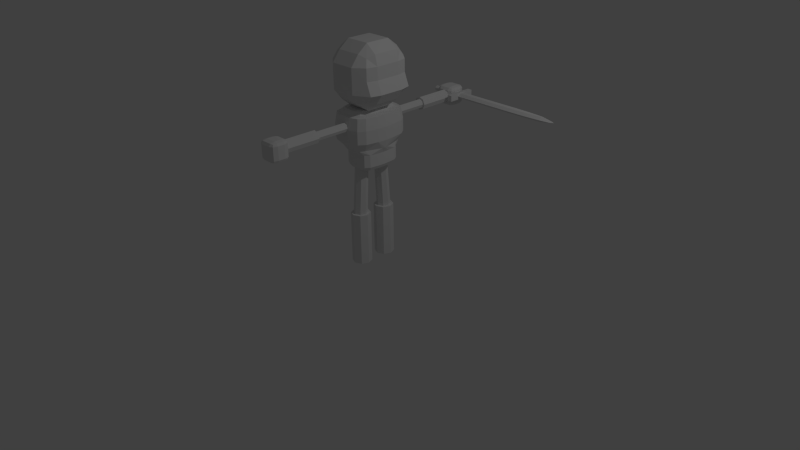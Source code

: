 # Source: char1_walk.blend  (saved by Blender 2.72.0; exported with 4.5.12 LTS)
import bpy
from mathutils import Matrix  # noqa: F401  (used for matrix-valued properties, if any)

bpy.ops.wm.read_factory_settings(use_empty=True)
scene = bpy.context.scene
scene.name = 'Scene'

# ---- collections
col_collection_1 = bpy.data.collections.new('Collection 1'); scene.collection.children.link(col_collection_1)

# ---- world
world_world = bpy.data.worlds.new('World'); scene.world = world_world
world_world.color = (0.05088, 0.05088, 0.05088)
world_world.use_sun_shadow = False
world_world.sun_shadow_jitter_overblur = 0.0
world_world.cycles.sampling_method = 'MANUAL'
world_world.cycles.sample_map_resolution = 256

# ---- cameras
cam_camera = bpy.data.cameras.new('Camera')
cam_camera.clip_end = 100.0
cam_camera.lens = 35.0
cam_camera.sensor_width = 32.0
cam_camera.sensor_height = 18.0
cam_camera.ortho_scale = 7.314
cam_camera.dof.focus_distance = 0.0
cam_camera.dof.aperture_fstop = 128.0

# ---- lights
light_lamp = bpy.data.lights.new('Lamp', 'POINT')
light_lamp.transmission_factor = 0.0
light_lamp.cutoff_distance = 30.0
light_lamp.energy = 100.0
light_lamp.shadow_buffer_clip_start = 1.001
light_lamp.shadow_soft_size = 0.1
light_lamp.shadow_maximum_resolution = 0.006
light_lamp.use_absolute_resolution = True
light_lamp.cycles.use_multiple_importance_sampling = False

# ---- meshes
me_helmet = bpy.data.meshes.new('Helmet')
me_helmet.from_pydata([(-0.2582, -0.2, 0.5045), (-0.2582, -0.5, 1.055), (-0.6582, -0.2, 1.055), (-0.2582, -0.3684, 0.7463), (-0.4183, -0.3201, 0.8349), (-0.4826, -0.3684, 1.055), (-0.4826, -0.2, 0.7463), (-0.6582, 0.2, 1.055), (-0.2582, 0.5, 1.055), (-0.2582, 0.2, 0.5045), (-0.4826, 0.3684, 1.055), (-0.4183, 0.3201, 0.8349), (-0.2582, 0.3684, 0.7463), (-0.4826, 0.2, 0.7463), (0.2752, 0.5, 1.055), (0.665, 0.2, 1.055), (0.2752, 0.2, 0.5045), (0.6052, 0.3684, 1.055), (0.4353, 0.3201, 0.8349), (0.4997, 0.2, 0.7463), (0.2752, 0.3684, 0.7463), (0.665, -0.2, 1.055), (0.2752, -0.5, 1.055), (0.2752, -0.2, 0.5045), (0.6052, -0.3684, 1.055), (0.4353, -0.3201, 0.8349), (0.2752, -0.3684, 0.7463), (0.4997, -0.2, 0.7463), (-0.6582, -0.2, 1.79), (-0.2582, -0.5, 1.79), (-0.2582, -0.2, 2.341), (-0.4826, -0.3684, 1.79), (-0.4183, -0.3201, 2.011), (-0.2582, -0.3684, 2.099), (-0.4826, -0.2, 2.099), (-0.6582, 0.2, 1.79), (-0.2582, 0.2, 2.341), (-0.2582, 0.5, 1.79), (-0.4826, 0.2, 2.099), (-0.4183, 0.3201, 2.011), (-0.2582, 0.3684, 2.099), (-0.4826, 0.3684, 1.79), (0.2752, 0.5, 1.79), (0.2752, 0.2, 2.341), (0.5595, 0.2, 1.79), (0.2752, 0.3684, 2.099), (0.4353, 0.3201, 2.011), (0.4997, 0.2, 2.099), (0.4997, 0.3684, 1.79), (0.5595, -0.2, 1.79), (0.2752, -0.2, 2.341), (0.2752, -0.5, 1.79), (0.4997, -0.2, 2.099), (0.4353, -0.3201, 2.011), (0.2752, -0.3684, 2.099), (0.4997, -0.3684, 1.79), (0.5595, 0.2, 1.423), (0.4997, 0.3684, 1.423), (0.4997, -0.3684, 1.423), (0.5595, -0.2, 1.423)], [], [(0, 9, 16, 23), (56, 59, 21, 15), (50, 43, 36, 30), (37, 42, 14, 8), (51, 29, 1, 22), (0, 3, 4, 6), (1, 5, 4, 3), (2, 6, 4, 5), (7, 10, 11, 13), (8, 12, 11, 10), (9, 13, 11, 12), (14, 17, 18, 20), (15, 19, 18, 17), (16, 20, 18, 19), (21, 24, 25, 27), (22, 26, 25, 24), (23, 27, 25, 26), (28, 31, 32, 34), (29, 33, 32, 31), (30, 34, 32, 33), (35, 38, 39, 41), (36, 40, 39, 38), (37, 41, 39, 40), (42, 45, 46, 48), (43, 47, 46, 45), (44, 48, 46, 47), (49, 52, 53, 55), (50, 54, 53, 52), (51, 55, 53, 54), (1, 29, 31, 5), (5, 31, 28, 2), (30, 36, 38, 34), (34, 38, 35, 28), (37, 8, 10, 41), (41, 10, 7, 35), (9, 0, 6, 13), (13, 6, 2, 7), (36, 43, 45, 40), (40, 45, 42, 37), (56, 15, 17, 57), (48, 57, 17, 14, 42), (16, 9, 12, 20), (20, 12, 8, 14), (43, 50, 52, 47), (47, 52, 49, 44), (51, 22, 24, 58, 55), (58, 24, 21, 59), (23, 16, 19, 27), (27, 19, 15, 21), (50, 30, 33, 54), (54, 33, 29, 51), (0, 23, 26, 3), (3, 26, 22, 1), (28, 35, 7, 2), (44, 49, 59, 56), (44, 56, 57, 48), (55, 58, 59, 49)])
me_helmet.use_remesh_preserve_volume = False
me_helmet.use_remesh_preserve_attributes = False
me_helmet.use_mirror_vertex_groups = False
me_helmet.update()
me_cube_000 = bpy.data.meshes.new('Cube.000')
me_cube_000.from_pydata([(0.2148, 1.658, 0.2032), (0.2148, 1.814, 0.2032), (0.319, 1.97, 0.2032), (0.2148, 1.97, 0.2032), (0.319, 1.502, 0.2032), (0.2148, 1.502, 0.2032), (0.319, 1.814, 0.03098), (0.319, 1.658, 0.03098), (0.2148, 1.814, 0.03098), (0.2148, 1.658, 0.03098), (0.319, 1.97, 0.03098), (0.2148, 1.97, 0.03098), (0.319, 1.502, 0.03098), (0.2148, 1.502, 0.03098), (0.319, 1.773, 0.05968), (0.319, 1.855, 0.05968), (0.319, 1.698, 0.05968), (0.319, 1.617, 0.05968), (0.319, 1.658, 0.1286), (0.319, 1.698, 0.2032), (0.319, 1.658, 0.2317), (0.319, 1.617, 0.2032), (0.319, 1.773, 0.2032), (0.319, 1.814, 0.1286), (0.319, 1.855, 0.2032), (0.319, 1.814, 0.2317), (1.733, 1.773, 0.05968), (2.129, 1.768, 0.05968), (2.464, 1.751, 0.05968), (2.768, 1.738, 0.1256), (1.733, 1.698, 0.05968), (2.464, 1.721, 0.05968), (2.129, 1.704, 0.05968), (1.733, 1.658, 0.1286), (1.733, 1.698, 0.2032), (2.132, 1.664, 0.1286), (2.129, 1.704, 0.2032), (2.47, 1.681, 0.1286), (2.464, 1.721, 0.2032), (2.695, 1.706, 0.1286), (1.733, 1.814, 0.1286), (1.733, 1.773, 0.2032), (2.695, 1.766, 0.1286), (2.47, 1.791, 0.1286), (2.464, 1.751, 0.2032), (2.132, 1.808, 0.1286), (2.129, 1.768, 0.2032), (0.2148, 1.752, 0.05968), (0.2148, 1.775, 0.1027), (0.2148, 1.797, 0.04369), (0.2148, 1.697, 0.1027), (0.2148, 1.72, 0.05968), (0.2148, 1.675, 0.04369), (0.2148, 1.72, 0.2032), (0.2148, 1.697, 0.1601), (0.2148, 1.673, 0.2032), (0.2148, 1.775, 0.1601), (0.2148, 1.752, 0.2032), (0.2148, 1.798, 0.2032), (-0.4102, 1.775, 0.1027), (-0.4102, 1.752, 0.05968), (-0.4102, 1.72, 0.05968), (-0.4102, 1.697, 0.1027), (-0.4102, 1.697, 0.1601), (-0.4102, 1.72, 0.2032), (-0.4102, 1.752, 0.2032), (-0.4102, 1.775, 0.1601)], [], [(8, 9, 52, 51, 47, 49), (59, 60, 61, 62, 63, 64, 65, 66), (0, 1, 58, 57, 53, 55), (9, 0, 55, 54, 50, 52), (1, 8, 49, 48, 56, 58), (6, 8, 11, 10), (9, 7, 12, 13), (6, 7, 9, 8), (18, 19, 20, 21), (22, 23, 24, 25), (38, 36, 35, 37), (36, 34, 33, 35), (46, 44, 43, 45), (41, 46, 45, 40), (22, 41, 40, 23), (34, 19, 18, 33), (20, 19, 22, 25), (56, 48, 59, 66), (53, 57, 65, 64), (50, 54, 63, 62), (2, 10, 11, 3), (34, 36, 38, 29, 44, 46, 41, 22, 19), (8, 1, 3, 11), (10, 15, 6), (12, 4, 5, 13), (0, 9, 13, 5), (7, 17, 12), (20, 25, 1, 0), (1, 25, 2, 3), (20, 0, 5, 4), (4, 21, 20), (26, 27, 28, 29, 31, 32, 30, 16, 14), (24, 23, 15, 10, 2), (25, 24, 2), (17, 18, 21, 4, 12), (23, 14, 6, 15), (16, 18, 17, 7), (31, 29, 39, 37), (29, 38, 37, 39), (32, 31, 37, 35), (30, 32, 35, 33), (44, 29, 42, 43), (29, 28, 43, 42), (28, 27, 45, 43), (27, 26, 40, 45), (26, 14, 23, 40), (33, 18, 16, 30), (6, 14, 16, 7), (47, 48, 49), (50, 51, 52), (53, 54, 55), (56, 57, 58), (65, 57, 56, 66), (47, 60, 59, 48), (63, 54, 53, 64), (61, 51, 50, 62), (47, 51, 61, 60)])
me_cube_000.use_remesh_preserve_volume = False
me_cube_000.use_remesh_preserve_attributes = False
me_cube_000.use_mirror_vertex_groups = False
me_cube_000.update()
me_cube_003 = bpy.data.meshes.new('Cube.003')
me_cube_003.from_pydata([(-0.09625, -1.074, 0.08182), (-0.06806, -1.074, 0.1756), (0.0, -1.074, -0.05076), (-0.06806, -1.074, -0.01193), (0.09625, -1.074, 0.08182), (0.06806, -1.074, -0.01193), (0.0, -1.074, 0.2144), (0.06806, -1.074, 0.1756), (0.0, -0.3459, 0.2144), (-0.06806, -0.3459, 0.1756), (0.0, -0.3459, -0.05076), (-0.09625, -0.3459, 0.08182), (-0.06806, -0.3459, -0.01193), (0.06806, -0.3459, -0.01193), (0.09625, -0.3459, 0.08182), (0.06806, -0.3459, 0.1756), (0.0, -1.591, 0.2711), (-0.09723, -1.591, 0.2157), (-0.1375, -1.591, 0.08174), (-0.09723, -1.591, -0.05218), (0.0, -1.591, -0.1077), (0.1375, -1.591, 0.08174), (0.09723, -1.591, -0.05218), (0.09723, -1.591, 0.2157), (-0.09723, -1.042, 0.2157), (-0.1375, -1.042, 0.08174), (-0.09723, -1.042, -0.05218), (0.0, -1.042, -0.1077), (0.09723, -1.042, -0.05218), (0.0, -1.042, 0.2711), (0.1375, -1.042, 0.08174), (0.09723, -1.042, 0.2157), (0.0, 1.071, 0.2144), (-0.06806, 1.071, 0.1756), (0.0, 1.071, -0.05076), (-0.09625, 1.071, 0.08182), (-0.06806, 1.071, -0.01193), (0.06806, 1.071, -0.01193), (0.09625, 1.071, 0.08182), (0.06806, 1.071, 0.1756), (0.0, 0.3425, 0.2144), (-0.09625, 0.3425, 0.08182), (-0.06806, 0.3425, 0.1756), (0.0, 0.3425, -0.05076), (-0.06806, 0.3425, -0.01193), (0.06806, 0.3425, -0.01193), (0.09625, 0.3425, 0.08182), (0.06806, 0.3425, 0.1756), (-0.09723, 1.587, 0.2157), (-0.1375, 1.587, 0.08174), (-0.09723, 1.587, -0.05218), (0.0, 1.587, -0.1077), (0.09723, 1.587, -0.05218), (0.0, 1.587, 0.2711), (0.1375, 1.587, 0.08174), (0.09723, 1.587, 0.2157), (0.0, 1.039, 0.2711), (-0.1375, 1.039, 0.08174), (-0.09723, 1.039, 0.2157), (-0.09723, 1.039, -0.05218), (0.0, 1.039, -0.1077), (0.1375, 1.039, 0.08174), (0.09723, 1.039, -0.05218), (0.09723, 1.039, 0.2157), (-0.06806, -0.9691, 0.1756), (-0.06806, -0.5366, 0.1756), (-0.09625, -0.5366, 0.08182), (-7.451e-09, -0.5366, -0.05076), (-0.06806, -0.5366, -0.01193), (-7.451e-09, -0.9691, -0.05076), (-0.09625, -0.9691, 0.08182), (-0.06806, -0.9691, -0.01193), (0.09625, -0.5366, 0.08182), (0.06806, -0.5366, -0.01193), (0.09625, -0.9691, 0.08182), (0.06806, -0.9691, -0.01193), (7.451e-09, -0.5366, 0.2144), (0.06806, -0.5366, 0.1756), (7.451e-09, -0.9691, 0.2144), (0.06806, -0.9691, 0.1756), (-0.09625, 0.9657, 0.08182), (-0.06806, 0.9657, 0.1756), (-0.09625, 0.5333, 0.08182), (-0.06806, 0.5333, 0.1756), (-7.451e-09, 0.5333, -0.05076), (-0.06806, 0.5333, -0.01193), (-0.06806, 0.9657, -0.01193), (0.06806, 0.5333, -0.01193), (7.451e-09, 0.9657, -0.05076), (0.06806, 0.9657, -0.01193), (7.451e-09, 0.5333, 0.2144), (0.09625, 0.5333, 0.08182), (0.06806, 0.5333, 0.1756), (0.09625, 0.9657, 0.08182), (7.451e-09, 0.9657, 0.2144), (0.06806, 0.9657, 0.1756), (-0.1031, -0.3141, -2.665), (-0.1458, -0.2368, -2.665), (-0.1031, -0.1594, -2.665), (2.98e-08, -0.1274, -2.665), (0.1458, -0.2368, -2.665), (0.1031, -0.1594, -2.665), (1.49e-08, -0.3461, -2.665), (0.1031, -0.3141, -2.665), (0.0, -0.2483, -1.01), (-0.1031, -0.2206, -1.04), (-0.1458, -0.1536, -1.111), (-0.1031, -0.08662, -1.182), (0.1458, -0.1536, -1.111), (0.0, -0.05888, -1.211), (0.1031, -0.08662, -1.182), (0.1031, -0.2206, -1.04), (-1.49e-08, -0.393, -4.113), (-0.2083, -0.2368, -4.113), (-0.1473, -0.3473, -4.113), (-0.1473, -0.1263, -4.113), (1.49e-08, -0.08052, -4.113), (0.1473, -0.1263, -4.113), (0.2083, -0.2368, -4.113), (0.1473, -0.3473, -4.113), (-0.2083, -0.2368, -2.587), (-0.1473, -0.3473, -2.587), (-0.1473, -0.1263, -2.587), (0.2083, -0.2368, -2.587), (1.49e-08, -0.08052, -2.587), (0.1473, -0.1263, -2.587), (1.49e-08, -0.393, -2.587), (0.1473, -0.3473, -2.587), (-1.49e-08, 0.3428, -2.665), (-0.1031, 0.3108, -2.665), (-0.1458, 0.2334, -2.665), (-0.1031, 0.1561, -2.665), (0.1458, 0.2334, -2.665), (1.49e-08, 0.124, -2.665), (0.1031, 0.1561, -2.665), (0.1031, 0.3108, -2.665), (-0.1031, 0.2172, -1.04), (-0.1458, 0.1502, -1.111), (0.0, 0.05552, -1.211), (-0.1031, 0.08327, -1.182), (0.1031, 0.08327, -1.182), (0.1458, 0.1502, -1.111), (0.0, 0.245, -1.01), (0.1031, 0.2172, -1.04), (-0.2083, 0.2334, -4.113), (-0.1473, 0.3439, -4.113), (-0.1473, 0.1229, -4.113), (1.49e-08, 0.07717, -4.113), (0.1473, 0.1229, -4.113), (1.49e-08, 0.3897, -4.113), (0.2083, 0.2334, -4.113), (0.1473, 0.3439, -4.113), (-1.49e-08, 0.3897, -2.587), (-0.2083, 0.2334, -2.587), (-0.1473, 0.3439, -2.587), (-1.49e-08, 0.07717, -2.587), (-0.1473, 0.1229, -2.587), (0.1473, 0.1229, -2.587), (0.2083, 0.2334, -2.587), (0.1473, 0.3439, -2.587), (-0.1458, -0.2368, -2.504), (-0.1031, -0.3141, -2.504), (-0.1031, -0.2619, -1.171), (-0.1458, -0.1949, -1.242), (-0.1031, -0.128, -1.313), (0.0, -0.1274, -2.504), (-0.1031, -0.1594, -2.504), (0.0, -0.1002, -1.343), (0.1031, -0.128, -1.313), (0.1031, -0.1594, -2.504), (0.1458, -0.1949, -1.242), (0.0, -0.2897, -1.142), (0.1031, -0.2619, -1.171), (0.0, -0.3461, -2.504), (0.1458, -0.2368, -2.504), (0.1031, -0.3141, -2.504), (-0.1031, 0.3108, -2.504), (-0.1458, 0.1916, -1.242), (-0.1031, 0.2586, -1.171), (-0.1031, 0.1246, -1.313), (-0.1458, 0.2334, -2.504), (0.0, 0.124, -2.504), (-0.1031, 0.1561, -2.504), (0.0, 0.09688, -1.343), (0.1031, 0.1246, -1.313), (0.1031, 0.1561, -2.504), (0.0, 0.2863, -1.142), (0.1458, 0.1916, -1.242), (0.1031, 0.2586, -1.171), (0.1458, 0.2334, -2.504), (0.0, 0.3428, -2.504), (0.1031, 0.3108, -2.504), (-0.2357, -0.5, -0.3373), (-0.5, -0.2, -0.3373), (-0.4226, -0.4121, -0.3373), (-0.3441, -0.3359, -0.5743), (-0.3749, -0.18, -0.5743), (-0.2067, -0.3709, -0.5743), (-0.5, 0.2, -0.3373), (-0.2357, 0.5, -0.3373), (-0.3749, 0.18, -0.5743), (-0.3441, 0.3359, -0.5743), (-0.4226, 0.4121, -0.3373), (-0.2067, 0.3709, -0.5743), (0.1168, 0.5, -0.3373), (0.4168, 0.35, -0.3373), (0.1199, 0.4105, -0.5743), (0.2614, 0.3929, -0.5743), (0.3142, 0.4561, -0.3373), (0.3108, 0.315, -0.5743), (0.1168, -0.5, -0.3373), (0.4168, -0.35, -0.3373), (0.1199, -0.4105, -0.5743), (0.2614, -0.3929, -0.5743), (0.3108, -0.315, -0.5743), (0.3142, -0.4561, -0.3373), (-0.3042, -0.14, -0.7205), (-0.1122, -0.35, -0.7205), (-0.248, -0.2885, -0.7205), (-0.1122, 0.35, -0.7205), (-0.3042, 0.14, -0.7205), (-0.248, 0.2885, -0.7205), (0.3538, 0.245, -0.7205), (0.1438, 0.35, -0.7205), (0.2848, 0.3192, -0.7205), (0.1438, -0.35, -0.7205), (0.3538, -0.245, -0.7205), (0.2848, -0.3192, -0.7205), (-0.3523, -0.1409, 0.5), (-0.1766, -0.3523, 0.5), (-0.3008, -0.2904, 0.5), (-0.2014, -0.4144, 0.4144), (-0.4144, -0.1658, 0.4144), (-0.352, -0.3416, 0.4144), (-0.1766, 0.3523, 0.5), (-0.3523, 0.1409, 0.5), (-0.3008, 0.2904, 0.5), (-0.4144, 0.1658, 0.4144), (-0.2014, 0.4144, 0.4144), (-0.352, 0.3416, 0.4144), (0.2334, 0.1409, 0.5), (0.05771, 0.3523, 0.5), (0.182, 0.2904, 0.5), (0.08255, 0.4144, 0.4144), (0.2955, 0.1658, 0.4144), (0.2332, 0.3416, 0.4144), (0.05771, -0.3523, 0.5), (0.2334, -0.1409, 0.5), (0.182, -0.2904, 0.5), (0.2955, -0.1658, 0.4144), (0.08255, -0.4144, 0.4144), (0.2332, -0.3416, 0.4144), (-0.4689, -0.1875, 0.3749), (-0.2232, -0.4689, 0.3749), (-0.3969, -0.3865, 0.3749), (-0.2357, -0.5, 0.04234), (-0.5, -0.2, 0.04234), (-0.4226, -0.4121, 0.04234), (-0.5, 0.2, 0.04234), (-0.2357, 0.5, 0.04234), (-0.4226, 0.4121, 0.04234), (-0.2232, 0.4689, 0.3749), (-0.4689, 0.1875, 0.3749), (-0.3969, 0.3865, 0.3749), (0.1168, 0.5, 0.04234), (0.4168, 0.35, 0.04234), (0.3142, 0.4561, 0.04234), (0.3857, 0.3282, 0.3749), (0.1043, 0.4689, 0.3749), (0.2885, 0.4277, 0.3749), (0.4168, -0.35, 0.04234), (0.1168, -0.5, 0.04234), (0.3142, -0.4561, 0.04234), (0.1043, -0.4689, 0.3749), (0.3857, -0.3282, 0.3749), (0.2885, -0.4277, 0.3749), (0.4643, 0.15, -0.3373), (0.4643, -0.15, -0.3373), (0.4236, 0.05235, -0.5743), (0.4359, -9.115e-12, -0.5743), (0.4791, 0.0, -0.3373), (0.4236, -0.05235, -0.5743), (0.4643, -0.15, 0.04234), (0.4643, 0.15, 0.04234), (0.4791, 0.0, 0.04234), (0.4332, -0.1407, 0.3749), (0.4332, 0.1407, 0.3749), (0.448, -7.451e-09, 0.3749), (0.3778, -0.105, -0.7205), (0.3778, 0.105, -0.7205), (0.3852, 0.0, -0.7205), (-0.1122, -0.35, -1.079), (-0.0817, -0.2086, -1.22), (-0.1033, -0.3086, -1.179), (-0.3042, -0.14, -1.079), (-0.1628, -0.1141, -1.22), (-0.2628, -0.1324, -1.179), (-0.248, -0.2885, -1.079), (-0.1364, -0.1838, -1.22), (-0.2153, -0.2578, -1.179), (-0.3042, 0.14, -1.079), (-0.1628, 0.1141, -1.22), (-0.2628, 0.1324, -1.179), (-0.1122, 0.35, -1.079), (-0.0817, 0.2086, -1.22), (-0.1033, 0.3086, -1.179), (-0.248, 0.2885, -1.079), (-0.1364, 0.1838, -1.22), (-0.2153, 0.2578, -1.179), (0.1438, 0.35, -1.079), (0.1285, 0.2086, -1.22), (0.1393, 0.3086, -1.179), (0.3538, 0.245, -1.079), (0.2215, 0.1796, -1.22), (0.315, 0.2258, -1.179), (0.2848, 0.3192, -1.079), (0.2113, 0.1905, -1.22), (0.2633, 0.2815, -1.179), (0.3538, -0.245, -1.079), (0.2215, -0.1796, -1.22), (0.315, -0.2258, -1.179), (0.1438, -0.35, -1.079), (0.1285, -0.2086, -1.22), (0.1393, -0.3086, -1.179), (0.2848, -0.3192, -1.079), (0.2113, -0.1905, -1.22), (0.2633, -0.2815, -1.179), (0.3778, 0.105, -1.079), (0.2372, 0.088, -1.22), (0.3366, 0.1, -1.179), (0.3778, -0.105, -1.079), (0.2372, -0.088, -1.22), (0.3366, -0.1, -1.179), (0.3852, 0.0, -1.079), (0.2434, 1.052e-07, -1.22), (0.3437, 3.085e-08, -1.179), (-0.1109, -1.893, 0.2713), (-0.1109, -1.795, 0.3687), (-0.2083, -1.795, 0.2713), (-0.1109, -1.864, 0.3402), (-0.1672, -1.851, 0.3275), (-0.1798, -1.795, 0.3402), (-0.1798, -1.864, 0.2713), (-0.2083, -1.795, -0.1078), (-0.1109, -1.795, -0.2052), (-0.1109, -1.893, -0.1078), (-0.1798, -1.795, -0.1767), (-0.1672, -1.851, -0.164), (-0.1109, -1.864, -0.1767), (-0.1798, -1.864, -0.1078), (0.1109, -1.795, -0.2052), (0.2083, -1.795, -0.1078), (0.1109, -1.893, -0.1078), (0.1798, -1.795, -0.1767), (0.1672, -1.851, -0.164), (0.1798, -1.864, -0.1078), (0.1109, -1.864, -0.1767), (0.2083, -1.795, 0.2713), (0.1109, -1.795, 0.3687), (0.1109, -1.893, 0.2713), (0.1798, -1.795, 0.3402), (0.1672, -1.851, 0.3275), (0.1109, -1.864, 0.3402), (0.1798, -1.864, 0.2713), (-0.2083, -1.684, 0.2713), (-0.1109, -1.684, 0.3687), (-0.1109, -1.587, 0.2713), (-0.1798, -1.684, 0.3402), (-0.1672, -1.628, 0.3275), (-0.1109, -1.615, 0.3402), (-0.1798, -1.615, 0.2713), (-0.2083, -1.684, -0.1078), (-0.1109, -1.587, -0.1078), (-0.1109, -1.684, -0.2052), (-0.1798, -1.615, -0.1078), (-0.1672, -1.628, -0.164), (-0.1109, -1.615, -0.1767), (-0.1798, -1.684, -0.1767), (0.1109, -1.684, -0.2052), (0.1109, -1.587, -0.1078), (0.2083, -1.684, -0.1078), (0.1109, -1.615, -0.1767), (0.1672, -1.628, -0.164), (0.1798, -1.615, -0.1078), (0.1798, -1.684, -0.1767), (0.2083, -1.684, 0.2713), (0.1109, -1.587, 0.2713), (0.1109, -1.684, 0.3687), (0.1798, -1.615, 0.2713), (0.1672, -1.628, 0.3275), (0.1109, -1.615, 0.3402), (0.1798, -1.684, 0.3402), (-0.2083, 1.792, 0.2713), (-0.1109, 1.792, 0.3687), (-0.1109, 1.889, 0.2713), (-0.1798, 1.792, 0.3402), (-0.1672, 1.848, 0.3275), (-0.1109, 1.861, 0.3402), (-0.1798, 1.861, 0.2713), (-0.1109, 1.889, -0.1078), (-0.1109, 1.792, -0.2052), (-0.2083, 1.792, -0.1078), (-0.1109, 1.861, -0.1767), (-0.1672, 1.848, -0.164), (-0.1798, 1.792, -0.1767), (-0.1798, 1.861, -0.1078), (0.1109, 1.889, -0.1078), (0.2083, 1.792, -0.1078), (0.1109, 1.792, -0.2052), (0.1798, 1.861, -0.1078), (0.1672, 1.848, -0.164), (0.1798, 1.792, -0.1767), (0.1109, 1.861, -0.1767), (0.1109, 1.889, 0.2713), (0.1109, 1.792, 0.3687), (0.2083, 1.792, 0.2713), (0.1109, 1.861, 0.3402), (0.1672, 1.848, 0.3275), (0.1798, 1.792, 0.3402), (0.1798, 1.861, 0.2713), (-0.1109, 1.583, 0.2713), (-0.1109, 1.681, 0.3687), (-0.2083, 1.681, 0.2713), (-0.1109, 1.612, 0.3402), (-0.1672, 1.624, 0.3275), (-0.1798, 1.681, 0.3402), (-0.1798, 1.612, 0.2713), (-0.1109, 1.681, -0.2052), (-0.1109, 1.583, -0.1078), (-0.2083, 1.681, -0.1078), (-0.1109, 1.612, -0.1767), (-0.1672, 1.624, -0.164), (-0.1798, 1.612, -0.1078), (-0.1798, 1.681, -0.1767), (0.2083, 1.681, -0.1078), (0.1109, 1.583, -0.1078), (0.1109, 1.681, -0.2052), (0.1798, 1.612, -0.1078), (0.1672, 1.624, -0.164), (0.1109, 1.612, -0.1767), (0.1798, 1.681, -0.1767), (0.1109, 1.681, 0.3687), (0.1109, 1.583, 0.2713), (0.2083, 1.681, 0.2713), (0.1109, 1.612, 0.3402), (0.1672, 1.624, 0.3275), (0.1798, 1.612, 0.2713), (0.1798, 1.681, 0.3402)], [], [(232, 237, 262, 252), (234, 241, 243, 238), (271, 255, 192, 210), (255, 271, 273, 253), (336, 345, 352, 359), (380, 385, 357, 351), (386, 379, 372, 366), (373, 378, 350, 344), (387, 365, 337, 358), (441, 414, 393, 421), (291, 217, 218, 297), (222, 312, 315, 224), (226, 288, 281, 214), (219, 303, 306, 221), (297, 218, 216, 294), (246, 229, 231, 250), (394, 413, 406, 399), (434, 407, 415, 443), (442, 420, 428, 435), (422, 392, 401, 429), (427, 400, 408, 436), (246, 248, 247, 240, 242, 241, 234, 236, 235, 228, 230, 229), (259, 264, 204, 199), (238, 243, 268, 261), (265, 283, 276, 205), (244, 249, 274, 285, 287, 286, 267), (221, 306, 300, 220), (228, 235, 237, 232), (256, 258, 198, 193), (240, 247, 249, 244), (264, 259, 261, 268), (283, 265, 267, 286), (270, 282, 285, 274), (258, 256, 252, 262), (250, 231, 253, 273), (282, 270, 211, 277), (112, 114, 113, 115, 116, 117, 118, 119), (225, 321, 324, 227), (69, 2, 3, 71), (74, 4, 5, 75), (78, 6, 7, 79), (26, 19, 18, 25), (28, 22, 20, 27), (82, 41, 42, 83), (93, 38, 39, 95), (60, 51, 52, 62), (10, 67, 68, 12), (12, 68, 66, 11), (67, 69, 71, 68), (68, 71, 70, 66), (72, 74, 75, 73), (76, 78, 79, 77), (80, 82, 83, 81), (44, 85, 84, 43), (46, 91, 92, 47), (91, 93, 95, 92), (92, 95, 94, 90), (173, 102, 103, 175), (114, 121, 120, 113), (125, 117, 116, 124), (180, 130, 131, 182), (144, 153, 154, 145), (158, 150, 151, 159), (107, 164, 163, 106), (110, 168, 167, 109), (171, 173, 175, 172), (172, 175, 174, 170), (141, 187, 188, 143), (143, 188, 186, 142), (187, 189, 191, 188), (188, 191, 190, 186), (126, 127, 123, 125, 124, 122, 120, 121), (16, 17, 18, 19, 20, 22, 21, 23), (29, 31, 30, 28, 27, 26, 25, 24), (130, 129, 128, 135, 132, 134, 133, 131), (144, 145, 149, 151, 150, 148, 147, 146), (158, 159, 152, 154, 153, 156, 155, 157), (35, 33, 32, 39, 38, 37, 34, 36), (49, 48, 53, 55, 54, 52, 51, 50), (61, 63, 56, 58, 57, 59, 60, 62), (8, 15, 14, 13, 10, 12, 11, 9), (46, 47, 40, 42, 41, 44, 43, 45), (104, 111, 108, 110, 109, 107, 106, 105), (141, 143, 142, 136, 137, 139, 138, 140), (76, 8, 9, 65), (65, 9, 11, 66), (71, 3, 0, 70), (75, 5, 2, 69), (79, 7, 4, 74), (16, 29, 24, 17), (17, 24, 25, 18), (27, 20, 19, 26), (30, 21, 22, 28), (29, 16, 23, 31), (31, 23, 21, 30), (83, 42, 40, 90), (80, 35, 36, 86), (86, 36, 34, 88), (88, 34, 37, 89), (89, 37, 38, 93), (95, 39, 32, 94), (49, 57, 58, 48), (48, 58, 56, 53), (57, 49, 50, 59), (59, 50, 51, 60), (62, 52, 54, 61), (61, 54, 55, 63), (63, 55, 53, 56), (6, 78, 64, 1), (1, 64, 70, 0), (78, 76, 65, 64), (64, 65, 66, 70), (14, 72, 73, 13), (13, 73, 67, 10), (73, 75, 69, 67), (8, 76, 77, 15), (15, 77, 72, 14), (77, 79, 74, 72), (35, 80, 81, 33), (33, 81, 94, 32), (81, 83, 90, 94), (41, 82, 85, 44), (82, 80, 86, 85), (85, 86, 88, 84), (43, 84, 87, 45), (45, 87, 91, 46), (84, 88, 89, 87), (87, 89, 93, 91), (47, 92, 90, 40), (6, 1, 0, 3, 2, 5, 4, 7), (171, 104, 105, 162), (162, 105, 106, 163), (165, 99, 98, 166), (166, 98, 97, 160), (174, 100, 101, 169), (169, 101, 99, 165), (175, 103, 100, 174), (112, 126, 121, 114), (124, 116, 115, 122), (122, 115, 113, 120), (123, 118, 117, 125), (126, 112, 119, 127), (127, 119, 118, 123), (177, 137, 136, 178), (178, 136, 142, 186), (182, 131, 133, 181), (181, 133, 134, 185), (185, 134, 132, 189), (189, 132, 135, 191), (191, 135, 128, 190), (145, 154, 152, 149), (153, 144, 146, 156), (156, 146, 147, 155), (155, 147, 148, 157), (157, 148, 150, 158), (159, 151, 149, 152), (102, 173, 161, 96), (96, 161, 160, 97), (173, 171, 162, 161), (161, 162, 163, 160), (109, 167, 164, 107), (167, 165, 166, 164), (164, 166, 160, 163), (108, 170, 168, 110), (170, 174, 169, 168), (168, 169, 165, 167), (104, 171, 172, 111), (111, 172, 170, 108), (130, 180, 176, 129), (129, 176, 190, 128), (180, 177, 178, 176), (176, 178, 186, 190), (137, 177, 179, 139), (139, 179, 183, 138), (177, 180, 182, 179), (179, 182, 181, 183), (138, 183, 184, 140), (140, 184, 187, 141), (183, 181, 185, 184), (184, 185, 189, 187), (102, 96, 97, 98, 99, 101, 100, 103), (192, 194, 195, 197), (193, 196, 195, 194), (198, 202, 201, 200), (199, 203, 201, 202), (204, 208, 207, 206), (205, 209, 207, 208), (210, 212, 213, 215), (211, 215, 213, 214), (276, 280, 279, 278), (277, 281, 279, 280), (200, 196, 193, 198), (206, 203, 199, 204), (278, 209, 205, 276), (197, 212, 210, 192), (225, 217, 291, 321), (216, 220, 300, 294), (224, 315, 309, 223), (219, 223, 309, 303), (227, 324, 318, 226), (222, 289, 327, 312), (290, 333, 327, 289), (288, 226, 318, 330), (231, 229, 230, 233), (233, 230, 228, 232), (234, 238, 239, 236), (236, 239, 237, 235), (240, 244, 245, 242), (242, 245, 243, 241), (246, 250, 251, 248), (248, 251, 249, 247), (261, 259, 260, 263), (263, 260, 258, 262), (255, 253, 254, 257), (257, 254, 252, 256), (267, 265, 266, 269), (269, 266, 264, 268), (273, 271, 272, 275), (275, 272, 270, 274), (253, 231, 233, 254), (254, 233, 232, 252), (238, 261, 263, 239), (239, 263, 262, 237), (192, 255, 257, 194), (194, 257, 256, 193), (259, 199, 202, 260), (260, 202, 198, 258), (274, 249, 251, 275), (275, 251, 250, 273), (211, 270, 272, 215), (215, 272, 271, 210), (244, 267, 269, 245), (245, 269, 268, 243), (265, 205, 208, 266), (266, 208, 204, 264), (214, 281, 277, 211), (282, 277, 280, 284), (284, 280, 276, 283), (283, 286, 287, 284), (284, 287, 285, 282), (288, 330, 333, 290), (281, 288, 290, 279), (279, 290, 289, 278), (278, 289, 222, 209), (209, 222, 224, 207), (207, 224, 223, 206), (206, 223, 219, 203), (203, 219, 221, 201), (201, 221, 220, 200), (200, 220, 216, 196), (196, 216, 218, 195), (195, 218, 217, 197), (197, 217, 225, 212), (212, 225, 227, 213), (213, 227, 226, 214), (298, 292, 293, 299), (299, 293, 291, 297), (295, 298, 299, 296), (296, 299, 297, 294), (304, 307, 308, 305), (305, 308, 306, 303), (307, 301, 302, 308), (308, 302, 300, 306), (313, 316, 317, 314), (314, 317, 315, 312), (316, 310, 311, 317), (317, 311, 309, 315), (322, 325, 326, 323), (323, 326, 324, 321), (325, 319, 320, 326), (326, 320, 318, 324), (331, 334, 335, 332), (332, 335, 333, 330), (334, 328, 329, 335), (335, 329, 327, 333), (301, 295, 296, 302), (302, 296, 294, 300), (321, 291, 293, 323), (323, 293, 292, 322), (303, 309, 311, 305), (305, 311, 310, 304), (312, 327, 329, 314), (314, 329, 328, 313), (330, 318, 320, 332), (332, 320, 319, 331), (292, 298, 295, 301, 307, 304, 310, 316, 313, 328, 334, 331, 319, 325, 322), (336, 339, 340, 342), (337, 341, 340, 339), (338, 342, 340, 341), (343, 346, 347, 349), (344, 348, 347, 346), (345, 349, 347, 348), (350, 353, 354, 356), (351, 355, 354, 353), (352, 356, 354, 355), (357, 360, 361, 363), (358, 362, 361, 360), (359, 363, 361, 362), (364, 367, 368, 370), (365, 369, 368, 367), (366, 370, 368, 369), (371, 374, 375, 377), (372, 376, 375, 374), (373, 377, 375, 376), (378, 381, 382, 384), (379, 383, 382, 381), (380, 384, 382, 383), (385, 388, 389, 391), (386, 390, 389, 388), (387, 391, 389, 390), (392, 395, 396, 398), (393, 397, 396, 395), (394, 398, 396, 397), (399, 402, 403, 405), (400, 404, 403, 402), (401, 405, 403, 404), (406, 409, 410, 412), (407, 411, 410, 409), (408, 412, 410, 411), (413, 416, 417, 419), (414, 418, 417, 416), (415, 419, 417, 418), (420, 423, 424, 426), (421, 425, 424, 423), (422, 426, 424, 425), (427, 430, 431, 433), (428, 432, 431, 430), (429, 433, 431, 432), (434, 437, 438, 440), (435, 439, 438, 437), (436, 440, 438, 439), (441, 444, 445, 447), (442, 446, 445, 444), (443, 447, 445, 446), (337, 365, 367, 341), (341, 367, 364, 338), (366, 372, 374, 370), (370, 374, 371, 364), (373, 344, 346, 377), (377, 346, 343, 371), (345, 336, 342, 349), (349, 342, 338, 343), (372, 379, 381, 376), (376, 381, 378, 373), (380, 351, 353, 384), (384, 353, 350, 378), (352, 345, 348, 356), (356, 348, 344, 350), (379, 386, 388, 383), (383, 388, 385, 380), (387, 358, 360, 391), (391, 360, 357, 385), (359, 352, 355, 363), (363, 355, 351, 357), (386, 366, 369, 390), (390, 369, 365, 387), (336, 359, 362, 339), (339, 362, 358, 337), (392, 422, 425, 395), (395, 425, 421, 393), (422, 429, 432, 426), (426, 432, 428, 420), (429, 401, 404, 433), (433, 404, 400, 427), (401, 392, 398, 405), (405, 398, 394, 399), (427, 436, 439, 430), (430, 439, 435, 428), (436, 408, 411, 440), (440, 411, 407, 434), (408, 400, 402, 412), (412, 402, 399, 406), (434, 443, 446, 437), (437, 446, 442, 435), (443, 415, 418, 447), (447, 418, 414, 441), (415, 407, 409, 419), (419, 409, 406, 413), (441, 421, 423, 444), (444, 423, 420, 442), (393, 414, 416, 397), (397, 416, 413, 394), (364, 371, 343, 338)])
me_cube_003.use_remesh_preserve_volume = False
me_cube_003.use_remesh_preserve_attributes = False
me_cube_003.use_mirror_vertex_groups = False
me_cube_003.update()
arm_armature = bpy.data.armatures.new('Armature')  # bones are not reproduced

# ---- objects
ob_armature = bpy.data.objects.new('armature', arm_armature)
ob_helmet = bpy.data.objects.new('Helmet', me_helmet)
ob_sword = bpy.data.objects.new('Sword', me_cube_000)
ob_body = bpy.data.objects.new('Body', me_cube_003)
ob_lamp = bpy.data.objects.new('Lamp', light_lamp)
ob_camera = bpy.data.objects.new('Camera', cam_camera)

# ---- transforms, parenting, visibility, modifiers, constraints
ob_armature.location = (0.0, 0.0, 1.45)
ob_armature.show_in_front = True
ob_armature.lineart.crease_threshold = 0.0
ob_helmet.parent = ob_armature
ob_helmet.matrix_parent_inverse = Matrix(((1.0, 0.0, 0.0, -0.0), (0.0, 1.0, 0.0, -0.0), (0.0, 0.0, 1.0, -1.45), (0.0, 0.0, 0.0, 1.0)))
ob_helmet.location = (0.0, 0.0, 1.79)
ob_helmet.scale = (0.6, 0.8, 0.4356)
ob_helmet.lineart.crease_threshold = 0.0
_vg = ob_helmet.vertex_groups.new(name='Stomach')
_vg = ob_helmet.vertex_groups.new(name='Upperarm.R')
_vg = ob_helmet.vertex_groups.new(name='Forearm.R')
_vg = ob_helmet.vertex_groups.new(name='Hand.R')
_vg = ob_helmet.vertex_groups.new(name='Upperarm.L')
_vg = ob_helmet.vertex_groups.new(name='Forearm.L')
_vg = ob_helmet.vertex_groups.new(name='Hand.L')
_vg = ob_helmet.vertex_groups.new(name='Thigh.L')
_vg = ob_helmet.vertex_groups.new(name='Shin.L')
_vg = ob_helmet.vertex_groups.new(name='Thigh.R')
_vg = ob_helmet.vertex_groups.new(name='Shin.R')
_vg = ob_helmet.vertex_groups.new(name='Chest')
_vg = ob_helmet.vertex_groups.new(name='Head')
_vg.add([0, 1, 2, 3, 4, 5, 6, 7, 8, 9, 10, 11, 12, 13, 14, 15, 16, 17, 18, 19, 20, 21, 22, 23, 24, 25, 26, 27, 28, 29, 30, 31, 32, 33, 34, 35, 36, 37, 38, 39, 40, 41, 42, 43, 44, 45, 46, 47, 48, 49, 50, 51, 52, 53, 54, 55, 56, 57, 58, 59], 1.0, 'REPLACE')
_m = ob_helmet.modifiers.new('Armature', 'ARMATURE')
_m.object = ob_armature
ob_sword.parent = ob_armature
ob_sword.matrix_parent_inverse = Matrix(((1.0, 0.0, 0.0, -0.0), (0.0, 1.0, 0.0, -0.0), (0.0, 0.0, 1.0, -1.45), (0.0, 0.0, 0.0, 1.0)))
ob_sword.location = (0.0, 0.0, 1.79)
ob_sword.scale = (0.6, 0.8, 0.4356)
ob_sword.lineart.crease_threshold = 0.0
_vg = ob_sword.vertex_groups.new(name='Stomach')
_vg = ob_sword.vertex_groups.new(name='Upperarm.R')
_vg = ob_sword.vertex_groups.new(name='Forearm.R')
_vg = ob_sword.vertex_groups.new(name='Hand.R')
_vg = ob_sword.vertex_groups.new(name='Upperarm.L')
_vg = ob_sword.vertex_groups.new(name='Forearm.L')
_vg = ob_sword.vertex_groups.new(name='Hand.L')
_vg.add([0, 1, 2, 3, 4, 5, 6, 7, 8, 9, 10, 11, 12, 13, 14, 15, 16, 17, 18, 19, 20, 21, 22, 23, 24, 25, 26, 27, 28, 29, 30, 31, 32, 33, 34, 35, 36, 37, 38, 39, 40, 41, 42, 43, 44, 45, 46, 47, 48, 49, 50, 51, 52, 53, 54, 55, 56, 57, 58, 59, 60, 61, 62, 63, 64, 65, 66], 1.0, 'REPLACE')
_vg = ob_sword.vertex_groups.new(name='Thigh.L')
_vg = ob_sword.vertex_groups.new(name='Shin.L')
_vg = ob_sword.vertex_groups.new(name='Thigh.R')
_vg = ob_sword.vertex_groups.new(name='Shin.R')
_vg = ob_sword.vertex_groups.new(name='Chest')
_vg = ob_sword.vertex_groups.new(name='Head')
_m = ob_sword.modifiers.new('Armature', 'ARMATURE')
_m.object = ob_armature
ob_body.parent = ob_armature
ob_body.matrix_parent_inverse = Matrix(((1.0, 0.0, 0.0, -0.0), (0.0, 1.0, 0.0, -0.0), (0.0, 0.0, 1.0, -1.45), (0.0, 0.0, 0.0, 1.0)))
ob_body.location = (0.0, 0.0, 1.79)
ob_body.scale = (0.6, 0.8, 0.4356)
ob_body.lineart.crease_threshold = 0.0
_vg = ob_body.vertex_groups.new(name='Stomach')
for _i, _w in zip([291, 292, 293, 294, 295, 296, 297, 298, 299, 300, 301, 302, 303, 304, 305, 306, 307, 308, 309, 310, 311, 312, 313, 314, 315, 316, 317, 318, 319, 320, 321, 322, 323, 324, 325, 326, 327, 328, 329, 330, 331, 332, 333, 334, 335], [0.7172, 1.0, 1.0, 0.7172, 1.0, 0.9172, 0.7172, 1.0, 0.9172, 0.7172, 1.0, 0.9172, 0.7172, 1.0, 1.0, 0.7172, 1.0, 0.9172, 0.7172, 1.0, 1.0, 0.7172, 1.0, 1.0, 0.7172, 1.0, 0.9172, 0.7172, 1.0, 1.0, 0.7172, 1.0, 1.0, 0.7172, 1.0, 0.9172, 0.7172, 1.0, 1.0, 0.7172, 1.0, 1.0, 0.7172, 1.0, 0.9172]): _vg.add([_i], _w, 'REPLACE')
_vg = ob_body.vertex_groups.new(name='Upperarm.R')
_vg.add([0, 1, 2, 3, 4, 5, 6, 7, 8, 9, 10, 11, 12, 13, 14, 15, 64, 65, 66, 67, 68, 69, 70, 71, 72, 73, 74, 75, 76, 77, 78, 79], 1.0, 'REPLACE')
_vg = ob_body.vertex_groups.new(name='Forearm.R')
_vg.add([0, 1, 2, 3, 4, 5, 6, 7, 24, 25, 26, 27, 28, 29, 30, 31], 1.0, 'REPLACE')
_vg = ob_body.vertex_groups.new(name='Hand.R')
_vg.add([16, 17, 18, 19, 20, 21, 22, 23, 336, 337, 338, 339, 340, 341, 342, 343, 344, 345, 346, 347, 348, 349, 350, 351, 352, 353, 354, 355, 356, 357, 358, 359, 360, 361, 362, 363, 364, 365, 366, 367, 368, 369, 370, 371, 372, 373, 374, 375, 376, 377, 378, 379, 380, 381, 382, 383, 384, 385, 386, 387, 388, 389, 390, 391], 1.0, 'REPLACE')
_vg = ob_body.vertex_groups.new(name='Upperarm.L')
_vg.add([32, 33, 34, 35, 36, 37, 38, 39, 40, 41, 42, 43, 44, 45, 46, 47, 80, 81, 82, 83, 84, 85, 86, 87, 88, 89, 90, 91, 92, 93, 94, 95], 1.0, 'REPLACE')
_vg = ob_body.vertex_groups.new(name='Forearm.L')
_vg.add([32, 33, 34, 35, 36, 37, 38, 39, 56, 57, 58, 59, 60, 61, 62, 63], 1.0, 'REPLACE')
_vg = ob_body.vertex_groups.new(name='Hand.L')
_vg.add([48, 49, 50, 51, 52, 53, 54, 55, 392, 393, 394, 395, 396, 397, 398, 399, 400, 401, 402, 403, 404, 405, 406, 407, 408, 409, 410, 411, 412, 413, 414, 415, 416, 417, 418, 419, 420, 421, 422, 423, 424, 425, 426, 427, 428, 429, 430, 431, 432, 433, 434, 435, 436, 437, 438, 439, 440, 441, 442, 443, 444, 445, 446, 447], 1.0, 'REPLACE')
_vg = ob_body.vertex_groups.new(name='Thigh.L')
_vg.add([176, 177, 178, 179, 180, 181, 182, 183, 184, 185, 186, 187, 188, 189, 190, 191], 1.0, 'REPLACE')
_vg = ob_body.vertex_groups.new(name='Shin.L')
_vg.add([128, 129, 130, 131, 132, 133, 134, 135, 144, 145, 146, 147, 148, 149, 150, 151, 152, 153, 154, 155, 156, 157, 158, 159], 1.0, 'REPLACE')
_vg = ob_body.vertex_groups.new(name='Thigh.R')
_vg.add([96, 97, 98, 99, 100, 101, 102, 103, 160, 161, 162, 163, 164, 165, 166, 167, 168, 169, 170, 171, 172, 173, 174, 175], 1.0, 'REPLACE')
_vg = ob_body.vertex_groups.new(name='Shin.R')
_vg.add([96, 97, 98, 99, 100, 101, 102, 103, 112, 113, 114, 115, 116, 117, 118, 119, 120, 121, 122, 123, 124, 125, 126, 127], 1.0, 'REPLACE')
_vg = ob_body.vertex_groups.new(name='Chest')
for _i, _w in zip([8, 9, 10, 11, 12, 13, 14, 15, 40, 41, 42, 43, 44, 45, 46, 47, 96, 97, 98, 99, 101, 103, 192, 193, 194, 195, 196, 197, 198, 199, 200, 201, 202, 203, 204, 205, 206, 207, 208, 209, 210, 211, 212, 213, 214, 215, 216, 217, 218, 219, 220, 221, 222, 223, 224, 225, 226, 227, 228, 229, 230, 231, 232, 233, 234, 235, 236, 237, 238, 239, 240, 241, 242, 243, 244, 245, 246, 247, 248, 249, 250, 251, 252, 253, 254, 255, 256, 257, 258, 259, 260, 261, 262, 263, 264, 265, 266, 267, 268, 269, 270, 271, 272, 273, 274, 275, 276, 277, 278, 279, 280, 281, 282, 283, 284, 285, 286, 287, 288, 289, 290, 291, 294, 296, 297, 299, 300, 302, 303, 306, 308, 309, 312, 315, 317, 318, 321, 324, 326, 327, 330, 333, 335], [1.0, 1.0, 1.0, 1.0, 1.0, 1.0, 1.0, 1.0, 1.0, 1.0, 1.0, 1.0, 1.0, 1.0, 1.0, 1.0, 0.009542, 0.04225, 0.06258, 0.04225, 0.009542, 0.002832, 1.0, 1.0, 1.0, 1.0, 1.0, 1.0, 1.0, 1.0, 1.0, 1.0, 1.0, 1.0, 1.0, 1.0, 1.0, 1.0, 1.0, 1.0, 1.0, 1.0, 1.0, 1.0, 1.0, 1.0, 1.0, 1.0, 1.0, 1.0, 1.0, 1.0, 1.0, 1.0, 1.0, 1.0, 1.0, 1.0, 1.0, 1.0, 1.0, 1.0, 1.0, 1.0, 1.0, 1.0, 1.0, 1.0, 1.0, 1.0, 1.0, 1.0, 1.0, 1.0, 1.0, 1.0, 1.0, 1.0, 1.0, 1.0, 1.0, 1.0, 1.0, 1.0, 1.0, 1.0, 1.0, 1.0, 1.0, 1.0, 1.0, 1.0, 1.0, 1.0, 1.0, 1.0, 1.0, 1.0, 1.0, 1.0, 1.0, 1.0, 1.0, 1.0, 1.0, 1.0, 1.0, 1.0, 1.0, 1.0, 1.0, 1.0, 1.0, 1.0, 1.0, 1.0, 1.0, 1.0, 1.0, 1.0, 1.0, 0.2828, 0.2828, 0.08284, 0.2828, 0.08284, 0.2828, 0.08284, 0.2828, 0.2828, 0.08284, 0.2828, 0.2828, 0.2828, 0.08284, 0.2828, 0.2828, 0.2828, 0.08284, 0.2828, 0.2828, 0.2828, 0.08284]): _vg.add([_i], _w, 'REPLACE')
_vg = ob_body.vertex_groups.new(name='Head')
_m = ob_body.modifiers.new('Armature', 'ARMATURE')
_m.object = ob_armature
ob_lamp.location = (4.076, 1.005, 5.904)
ob_lamp.rotation_euler = (0.6503, 0.05522, 1.866)
ob_lamp.lock_rotations_4d = False
ob_lamp.empty_display_type = 'ARROWS'
ob_lamp.color = (0.0, 0.0, 0.0, 0.0)
ob_lamp.lineart.crease_threshold = 0.0
ob_camera.location = (7.481, -6.508, 5.344)
ob_camera.rotation_euler = (1.109, 0.01082, 0.8149)
ob_camera.lock_rotations_4d = False
ob_camera.empty_display_type = 'ARROWS'
ob_camera.color = (0.0, 0.0, 0.0, 0.0)
ob_camera.display_type = 'WIRE'
ob_camera.lineart.crease_threshold = 0.0

# ---- collection membership
col_collection_1.objects.link(ob_armature)
col_collection_1.objects.link(ob_helmet)
col_collection_1.objects.link(ob_sword)
col_collection_1.objects.link(ob_body)
col_collection_1.objects.link(ob_lamp)
col_collection_1.objects.link(ob_camera)

# ---- scene / render settings (as saved in the file)
scene.camera = ob_camera
scene.frame_start = 1; scene.frame_end = 12; scene.frame_set(5)
scene.render.engine = 'BLENDER_EEVEE_NEXT'
scene.render.resolution_percentage = 50
scene.render.dither_intensity = 0.0
scene.cycles.use_denoising = False
scene.cycles.samples = 10
scene.cycles.sampling_pattern = 'TABULATED_SOBOL'
scene.cycles.light_sampling_threshold = 0.0
scene.cycles.use_adaptive_sampling = False
scene.cycles.use_light_tree = False
scene.cycles.blur_glossy = 0.0
scene.cycles.pixel_filter_type = 'GAUSSIAN'
scene.cycles.sample_clamp_indirect = 0.0
scene.view_settings.view_transform = 'Standard'
bpy.context.view_layer.update()

